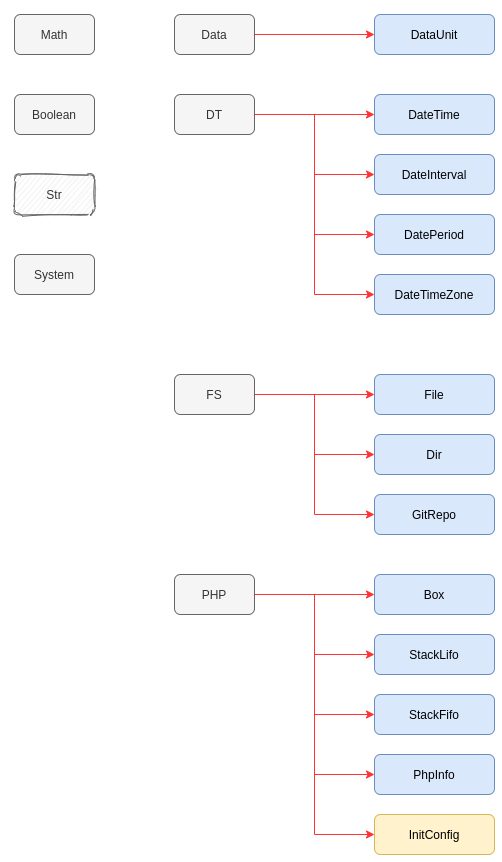

The diagram above was exported from draw.io. Its source (the exported page's mxGraphModel, read from the mxfile embedded in the PNG):
<mxGraphModel dx="2736" dy="1146" grid="1" gridSize="10" guides="1" tooltips="1" connect="1" arrows="1" fold="1" page="1" pageScale="1" pageWidth="827" pageHeight="1169" math="0" shadow="0">
  <root>
    <mxCell id="OhCJf8PPAK4c7efaevnC-0" />
    <mxCell id="OhCJf8PPAK4c7efaevnC-1" parent="OhCJf8PPAK4c7efaevnC-0" />
    <UserObject label="Boolean" id="OhCJf8PPAK4c7efaevnC-14">
      <mxCell style="rounded=1;whiteSpace=wrap;html=1;fillColor=#f5f5f5;strokeColor=#666666;fontColor=#333333;container=0;" vertex="1" parent="OhCJf8PPAK4c7efaevnC-1">
        <mxGeometry x="-760" y="120" width="80" height="40" as="geometry" />
      </mxCell>
    </UserObject>
    <mxCell id="tH_-oL6gNR6c5rbMsMlc-0" style="edgeStyle=orthogonalEdgeStyle;rounded=0;orthogonalLoop=1;jettySize=auto;html=1;endArrow=classic;endFill=1;strokeWidth=1;fontColor=#004C99;strokeColor=#FF3333;" edge="1" parent="OhCJf8PPAK4c7efaevnC-1" source="OhCJf8PPAK4c7efaevnC-15" target="OhCJf8PPAK4c7efaevnC-7">
      <mxGeometry relative="1" as="geometry" />
    </mxCell>
    <UserObject label="Data" id="OhCJf8PPAK4c7efaevnC-15">
      <mxCell style="rounded=1;whiteSpace=wrap;html=1;fillColor=#f5f5f5;strokeColor=#666666;fontColor=#333333;container=0;" vertex="1" parent="OhCJf8PPAK4c7efaevnC-1">
        <mxGeometry x="-600" y="40" width="80" height="40" as="geometry" />
      </mxCell>
    </UserObject>
    <mxCell id="tH_-oL6gNR6c5rbMsMlc-3" style="edgeStyle=orthogonalEdgeStyle;rounded=0;orthogonalLoop=1;jettySize=auto;html=1;exitX=1;exitY=0.5;exitDx=0;exitDy=0;endArrow=classic;endFill=1;strokeColor=#FF3333;strokeWidth=1;fontColor=#004C99;" edge="1" parent="OhCJf8PPAK4c7efaevnC-1" source="OhCJf8PPAK4c7efaevnC-16" target="OhCJf8PPAK4c7efaevnC-27">
      <mxGeometry relative="1" as="geometry" />
    </mxCell>
    <mxCell id="tH_-oL6gNR6c5rbMsMlc-4" style="edgeStyle=orthogonalEdgeStyle;rounded=0;orthogonalLoop=1;jettySize=auto;html=1;exitX=1;exitY=0.5;exitDx=0;exitDy=0;entryX=0;entryY=0.5;entryDx=0;entryDy=0;endArrow=classic;endFill=1;strokeColor=#FF3333;strokeWidth=1;fontColor=#004C99;" edge="1" parent="OhCJf8PPAK4c7efaevnC-1" source="OhCJf8PPAK4c7efaevnC-16" target="OhCJf8PPAK4c7efaevnC-28">
      <mxGeometry relative="1" as="geometry" />
    </mxCell>
    <mxCell id="tH_-oL6gNR6c5rbMsMlc-5" style="edgeStyle=orthogonalEdgeStyle;rounded=0;orthogonalLoop=1;jettySize=auto;html=1;exitX=1;exitY=0.5;exitDx=0;exitDy=0;entryX=0;entryY=0.5;entryDx=0;entryDy=0;endArrow=classic;endFill=1;strokeColor=#FF3333;strokeWidth=1;fontColor=#004C99;" edge="1" parent="OhCJf8PPAK4c7efaevnC-1" source="OhCJf8PPAK4c7efaevnC-16" target="OhCJf8PPAK4c7efaevnC-29">
      <mxGeometry relative="1" as="geometry" />
    </mxCell>
    <mxCell id="tH_-oL6gNR6c5rbMsMlc-6" style="edgeStyle=orthogonalEdgeStyle;rounded=0;orthogonalLoop=1;jettySize=auto;html=1;exitX=1;exitY=0.5;exitDx=0;exitDy=0;entryX=0;entryY=0.5;entryDx=0;entryDy=0;endArrow=classic;endFill=1;strokeColor=#FF3333;strokeWidth=1;fontColor=#004C99;" edge="1" parent="OhCJf8PPAK4c7efaevnC-1" source="OhCJf8PPAK4c7efaevnC-16" target="OhCJf8PPAK4c7efaevnC-30">
      <mxGeometry relative="1" as="geometry" />
    </mxCell>
    <UserObject label="DT" id="OhCJf8PPAK4c7efaevnC-16">
      <mxCell style="rounded=1;whiteSpace=wrap;html=1;fillColor=#f5f5f5;strokeColor=#666666;fontColor=#333333;container=0;" vertex="1" parent="OhCJf8PPAK4c7efaevnC-1">
        <mxGeometry x="-600" y="120" width="80" height="40" as="geometry" />
      </mxCell>
    </UserObject>
    <mxCell id="tH_-oL6gNR6c5rbMsMlc-7" style="edgeStyle=orthogonalEdgeStyle;rounded=0;orthogonalLoop=1;jettySize=auto;html=1;exitX=1;exitY=0.5;exitDx=0;exitDy=0;endArrow=classic;endFill=1;strokeColor=#FF3333;strokeWidth=1;fontColor=#004C99;" edge="1" parent="OhCJf8PPAK4c7efaevnC-1" source="OhCJf8PPAK4c7efaevnC-17" target="OhCJf8PPAK4c7efaevnC-25">
      <mxGeometry relative="1" as="geometry" />
    </mxCell>
    <mxCell id="tH_-oL6gNR6c5rbMsMlc-8" style="edgeStyle=orthogonalEdgeStyle;rounded=0;orthogonalLoop=1;jettySize=auto;html=1;exitX=1;exitY=0.5;exitDx=0;exitDy=0;entryX=0;entryY=0.5;entryDx=0;entryDy=0;endArrow=classic;endFill=1;strokeColor=#FF3333;strokeWidth=1;fontColor=#004C99;" edge="1" parent="OhCJf8PPAK4c7efaevnC-1" source="OhCJf8PPAK4c7efaevnC-17" target="OhCJf8PPAK4c7efaevnC-24">
      <mxGeometry relative="1" as="geometry" />
    </mxCell>
    <mxCell id="tH_-oL6gNR6c5rbMsMlc-9" style="edgeStyle=orthogonalEdgeStyle;rounded=0;orthogonalLoop=1;jettySize=auto;html=1;exitX=1;exitY=0.5;exitDx=0;exitDy=0;entryX=0;entryY=0.5;entryDx=0;entryDy=0;endArrow=classic;endFill=1;strokeColor=#FF3333;strokeWidth=1;fontColor=#004C99;" edge="1" parent="OhCJf8PPAK4c7efaevnC-1" source="OhCJf8PPAK4c7efaevnC-17" target="OhCJf8PPAK4c7efaevnC-23">
      <mxGeometry relative="1" as="geometry" />
    </mxCell>
    <UserObject label="FS" id="OhCJf8PPAK4c7efaevnC-17">
      <mxCell style="rounded=1;whiteSpace=wrap;html=1;fillColor=#f5f5f5;strokeColor=#666666;fontColor=#333333;container=0;" vertex="1" parent="OhCJf8PPAK4c7efaevnC-1">
        <mxGeometry x="-600" y="400" width="80" height="40" as="geometry" />
      </mxCell>
    </UserObject>
    <UserObject label="Math" id="OhCJf8PPAK4c7efaevnC-18">
      <mxCell style="rounded=1;whiteSpace=wrap;html=1;fillColor=#f5f5f5;strokeColor=#666666;fontColor=#333333;container=0;" vertex="1" parent="OhCJf8PPAK4c7efaevnC-1">
        <mxGeometry x="-760" y="40" width="80" height="40" as="geometry" />
      </mxCell>
    </UserObject>
    <mxCell id="tH_-oL6gNR6c5rbMsMlc-10" style="edgeStyle=orthogonalEdgeStyle;rounded=0;orthogonalLoop=1;jettySize=auto;html=1;exitX=1;exitY=0.5;exitDx=0;exitDy=0;endArrow=classic;endFill=1;strokeColor=#FF3333;strokeWidth=1;fontColor=#004C99;" edge="1" parent="OhCJf8PPAK4c7efaevnC-1" source="OhCJf8PPAK4c7efaevnC-19" target="OhCJf8PPAK4c7efaevnC-37">
      <mxGeometry relative="1" as="geometry" />
    </mxCell>
    <mxCell id="tH_-oL6gNR6c5rbMsMlc-11" style="edgeStyle=orthogonalEdgeStyle;rounded=0;orthogonalLoop=1;jettySize=auto;html=1;exitX=1;exitY=0.5;exitDx=0;exitDy=0;entryX=0;entryY=0.5;entryDx=0;entryDy=0;endArrow=classic;endFill=1;strokeColor=#FF3333;strokeWidth=1;fontColor=#004C99;" edge="1" parent="OhCJf8PPAK4c7efaevnC-1" source="OhCJf8PPAK4c7efaevnC-19" target="OhCJf8PPAK4c7efaevnC-39">
      <mxGeometry relative="1" as="geometry" />
    </mxCell>
    <mxCell id="tH_-oL6gNR6c5rbMsMlc-12" style="edgeStyle=orthogonalEdgeStyle;rounded=0;orthogonalLoop=1;jettySize=auto;html=1;exitX=1;exitY=0.5;exitDx=0;exitDy=0;entryX=0;entryY=0.5;entryDx=0;entryDy=0;endArrow=classic;endFill=1;strokeColor=#FF3333;strokeWidth=1;fontColor=#004C99;" edge="1" parent="OhCJf8PPAK4c7efaevnC-1" source="OhCJf8PPAK4c7efaevnC-19" target="OhCJf8PPAK4c7efaevnC-40">
      <mxGeometry relative="1" as="geometry" />
    </mxCell>
    <mxCell id="tH_-oL6gNR6c5rbMsMlc-13" style="edgeStyle=orthogonalEdgeStyle;rounded=0;orthogonalLoop=1;jettySize=auto;html=1;exitX=1;exitY=0.5;exitDx=0;exitDy=0;entryX=0;entryY=0.5;entryDx=0;entryDy=0;endArrow=classic;endFill=1;strokeColor=#FF3333;strokeWidth=1;fontColor=#004C99;" edge="1" parent="OhCJf8PPAK4c7efaevnC-1" source="OhCJf8PPAK4c7efaevnC-19" target="OhCJf8PPAK4c7efaevnC-38">
      <mxGeometry relative="1" as="geometry" />
    </mxCell>
    <mxCell id="tH_-oL6gNR6c5rbMsMlc-14" style="edgeStyle=orthogonalEdgeStyle;rounded=0;orthogonalLoop=1;jettySize=auto;html=1;exitX=1;exitY=0.5;exitDx=0;exitDy=0;entryX=0;entryY=0.5;entryDx=0;entryDy=0;endArrow=classic;endFill=1;strokeColor=#FF3333;strokeWidth=1;fontColor=#004C99;" edge="1" parent="OhCJf8PPAK4c7efaevnC-1" source="OhCJf8PPAK4c7efaevnC-19" target="OhCJf8PPAK4c7efaevnC-45">
      <mxGeometry relative="1" as="geometry" />
    </mxCell>
    <UserObject label="PHP" id="OhCJf8PPAK4c7efaevnC-19">
      <mxCell style="rounded=1;whiteSpace=wrap;html=1;fillColor=#f5f5f5;strokeColor=#666666;fontColor=#333333;container=0;" vertex="1" parent="OhCJf8PPAK4c7efaevnC-1">
        <mxGeometry x="-600" y="600" width="80" height="40" as="geometry" />
      </mxCell>
    </UserObject>
    <UserObject label="Str" id="OhCJf8PPAK4c7efaevnC-20">
      <mxCell style="rounded=1;whiteSpace=wrap;html=1;fillColor=#f5f5f5;strokeColor=#666666;fontColor=#333333;container=0;sketch=1;" vertex="1" parent="OhCJf8PPAK4c7efaevnC-1">
        <mxGeometry x="-760" y="200" width="80" height="40" as="geometry" />
      </mxCell>
    </UserObject>
    <UserObject label="System" id="OhCJf8PPAK4c7efaevnC-21">
      <mxCell style="rounded=1;whiteSpace=wrap;html=1;fillColor=#f5f5f5;strokeColor=#666666;fontColor=#333333;container=0;" vertex="1" parent="OhCJf8PPAK4c7efaevnC-1">
        <mxGeometry x="-760" y="280" width="80" height="40" as="geometry" />
      </mxCell>
    </UserObject>
    <mxCell id="OhCJf8PPAK4c7efaevnC-7" value="DataUnit" style="rounded=1;whiteSpace=wrap;html=1;fillColor=#dae8fc;strokeColor=#6c8ebf;" vertex="1" parent="OhCJf8PPAK4c7efaevnC-1">
      <mxGeometry x="-400" y="40" width="120" height="40" as="geometry" />
    </mxCell>
    <mxCell id="OhCJf8PPAK4c7efaevnC-27" value="DateTime" style="rounded=1;whiteSpace=wrap;html=1;fillColor=#dae8fc;strokeColor=#6c8ebf;" vertex="1" parent="OhCJf8PPAK4c7efaevnC-1">
      <mxGeometry x="-400" y="120" width="120" height="40" as="geometry" />
    </mxCell>
    <mxCell id="OhCJf8PPAK4c7efaevnC-28" value="DateInterval" style="rounded=1;whiteSpace=wrap;html=1;fillColor=#dae8fc;strokeColor=#6c8ebf;" vertex="1" parent="OhCJf8PPAK4c7efaevnC-1">
      <mxGeometry x="-400" y="180" width="120" height="40" as="geometry" />
    </mxCell>
    <mxCell id="OhCJf8PPAK4c7efaevnC-29" value="DatePeriod" style="rounded=1;whiteSpace=wrap;html=1;fillColor=#dae8fc;strokeColor=#6c8ebf;" vertex="1" parent="OhCJf8PPAK4c7efaevnC-1">
      <mxGeometry x="-400" y="240" width="120" height="40" as="geometry" />
    </mxCell>
    <mxCell id="OhCJf8PPAK4c7efaevnC-30" value="DateTimeZone" style="rounded=1;whiteSpace=wrap;html=1;fillColor=#dae8fc;strokeColor=#6c8ebf;" vertex="1" parent="OhCJf8PPAK4c7efaevnC-1">
      <mxGeometry x="-400" y="300" width="120" height="40" as="geometry" />
    </mxCell>
    <mxCell id="OhCJf8PPAK4c7efaevnC-25" value="File" style="rounded=1;whiteSpace=wrap;html=1;fillColor=#dae8fc;strokeColor=#6c8ebf;container=0;" vertex="1" parent="OhCJf8PPAK4c7efaevnC-1">
      <mxGeometry x="-400" y="400" width="120" height="40" as="geometry" />
    </mxCell>
    <mxCell id="OhCJf8PPAK4c7efaevnC-24" value="Dir" style="rounded=1;whiteSpace=wrap;html=1;fillColor=#dae8fc;strokeColor=#6c8ebf;container=0;" vertex="1" parent="OhCJf8PPAK4c7efaevnC-1">
      <mxGeometry x="-400" y="460" width="120" height="40" as="geometry" />
    </mxCell>
    <mxCell id="OhCJf8PPAK4c7efaevnC-23" value="GitRepo" style="rounded=1;whiteSpace=wrap;html=1;fillColor=#dae8fc;strokeColor=#6c8ebf;container=0;" vertex="1" parent="OhCJf8PPAK4c7efaevnC-1">
      <mxGeometry x="-400" y="520" width="120" height="40" as="geometry" />
    </mxCell>
    <mxCell id="OhCJf8PPAK4c7efaevnC-37" value="Box" style="rounded=1;whiteSpace=wrap;html=1;fillColor=#dae8fc;strokeColor=#6c8ebf;container=0;" vertex="1" parent="OhCJf8PPAK4c7efaevnC-1">
      <mxGeometry x="-400" y="600" width="120" height="40" as="geometry" />
    </mxCell>
    <mxCell id="OhCJf8PPAK4c7efaevnC-38" value="PhpInfo" style="rounded=1;whiteSpace=wrap;html=1;fillColor=#dae8fc;strokeColor=#6c8ebf;container=0;" vertex="1" parent="OhCJf8PPAK4c7efaevnC-1">
      <mxGeometry x="-400" y="780" width="120" height="40" as="geometry" />
    </mxCell>
    <mxCell id="OhCJf8PPAK4c7efaevnC-39" value="StackLifo" style="rounded=1;whiteSpace=wrap;html=1;fillColor=#dae8fc;strokeColor=#6c8ebf;container=0;" vertex="1" parent="OhCJf8PPAK4c7efaevnC-1">
      <mxGeometry x="-400" y="660" width="120" height="40" as="geometry" />
    </mxCell>
    <mxCell id="OhCJf8PPAK4c7efaevnC-40" value="StackFifo" style="rounded=1;whiteSpace=wrap;html=1;fillColor=#dae8fc;strokeColor=#6c8ebf;container=0;" vertex="1" parent="OhCJf8PPAK4c7efaevnC-1">
      <mxGeometry x="-400" y="720" width="120" height="40" as="geometry" />
    </mxCell>
    <mxCell id="OhCJf8PPAK4c7efaevnC-45" value="InitConfig" style="rounded=1;whiteSpace=wrap;html=1;fillColor=#fff2cc;strokeColor=#d6b656;" vertex="1" parent="OhCJf8PPAK4c7efaevnC-1">
      <mxGeometry x="-400" y="840" width="120" height="40" as="geometry" />
    </mxCell>
  </root>
</mxGraphModel>